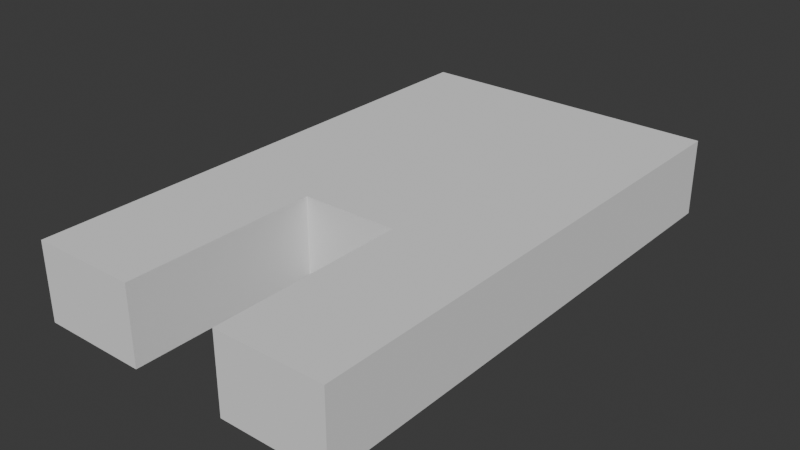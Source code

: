 # Source: top_mesh.blend  (saved by Blender 4.0.36; exported with 4.5.12 LTS)
import bpy
from mathutils import Matrix  # noqa: F401  (used for matrix-valued properties, if any)

bpy.ops.wm.read_factory_settings(use_empty=True)
scene = bpy.context.scene
scene.name = 'Scene'

# ---- materials (node trees are filled in below, after node groups)
mat_tile1 = bpy.data.materials.new('Tile1')
mat_brick1 = bpy.data.materials.new('Brick1')

# ---- material node trees

# ---- world
world_world = bpy.data.worlds.new('World'); scene.world = world_world
world_world.use_nodes = True; world_world.node_tree.nodes.clear()
_N = world_world.node_tree.nodes; _L = world_world.node_tree.links
n0 = _N.new('ShaderNodeOutputWorld'); n0.name = 'World Output'; n0.location = (300, 300)
n1 = _N.new('ShaderNodeBackground'); n1.name = 'Background'; n1.location = (10, 300)
n1.inputs[0].default_value = (0.05088, 0.05088, 0.05088, 1.0)
_L.new(n1.outputs[0], n0.inputs[0])
n0.is_active_output = True
world_world.color = (0.05088, 0.05088, 0.05088)
world_world.use_sun_shadow = False
world_world.sun_shadow_jitter_overblur = 0.0

# ---- meshes
me_floor = bpy.data.meshes.new('Floor')
me_floor.from_pydata([(-1.25, -2.003, -2.0), (-1.25, -2.003, 0.0), (-4.0, 6.497, -2.0), (-4.0, 6.497, 0.0), (1.25, -2.003, -2.0), (1.25, -2.003, 0.0), (4.0, 6.497, -2.0), (4.0, 6.497, 0.0), (-4.0, -7.003, -2.0), (-1.25, -7.003, -2.0), (-1.25, -7.003, 0.0), (-4.0, -7.003, 0.0), (4.0, -7.003, 0.0), (4.0, -7.003, -2.0), (1.25, -7.003, -2.0), (1.25, -7.003, 0.0)], [], [(2, 0, 9, 8), (2, 3, 7, 6), (1, 3, 11, 10), (4, 5, 1, 0), (2, 6, 4, 0), (7, 3, 1, 5), (9, 10, 11, 8), (13, 12, 15, 14), (5, 4, 14, 15), (4, 6, 13, 14), (3, 2, 8, 11), (0, 1, 10, 9), (7, 5, 15, 12), (6, 7, 12, 13)])
me_floor.polygons.foreach_set('material_index', [1, 1, 0, 1, 1, 0, 1, 1, 1, 1, 1, 1, 0, 1])
_uv = me_floor.uv_layers.new(name='UVMap')
_uv.uv.foreach_set('vector', [-1.5, 4.607, -0.125, 0.3571, -0.125, -2.143, -1.5, -2.143, -1.5, 0.0, -1.5, 1.0, 2.5, 1.0, 2.5, 0.0, -0.125, 0.3571, -1.5, 4.607, -1.5, -2.143, -0.125, -2.143, 1.125, 0.0, 1.125, 1.0, -0.125, 1.0, -0.125, 0.0, -1.5, 4.607, 2.5, 4.607, 1.125, 0.3571, -0.125, 0.3571, 2.5, 4.607, -1.5, 4.607, -0.125, 0.3571, 1.125, 0.3571, -0.125, 0.0, -0.125, 1.0, -1.5, 1.0, -1.5, 0.0, 2.5, 0.0, 2.5, 1.0, 1.125, 1.0, 1.125, 0.0, 0.3571, 1.0, 0.3571, 0.0, -2.143, 0.0, -2.143, 1.0, 1.125, 0.3571, 2.5, 4.607, 2.5, -2.143, 1.125, -2.143, 4.607, 1.0, 4.607, 0.0, -2.143, 0.0, -2.143, 1.0, 0.3571, 0.0, 0.3571, 1.0, -2.143, 1.0, -2.143, 0.0, 2.5, 4.607, 1.125, 0.3571, 1.125, -2.143, 2.5, -2.143, 4.607, 0.0, 4.607, 1.0, -2.143, 1.0, -2.143, 0.0])
me_floor.materials.append(mat_tile1)
me_floor.materials.append(mat_brick1)
me_floor.use_mirror_x = True
me_floor.update()

# ---- objects
ob_floor = bpy.data.objects.new('Floor', me_floor)

# ---- transforms, parenting, visibility, modifiers, constraints
ob_floor.location = (0.0, 0.0, 0.0)
ob_floor.use_mesh_mirror_x = True

# ---- collection membership
scene.collection.objects.link(ob_floor)

# ---- scene / render settings (as saved in the file)
scene.frame_start = 1; scene.frame_end = 250; scene.frame_set(1)
scene.render.engine = 'BLENDER_EEVEE_NEXT'
scene.cycles.sampling_pattern = 'TABULATED_SOBOL'
bpy.context.view_layer.update()

# ---- added for rendering (the .blend has no active camera and no usable light): camera, sun
cam_auto = bpy.data.cameras.new('AutoCamera')
cam_auto.lens = 50.0
cam_auto.sensor_width = 36.0
cam_auto.clip_end = 1000.0
ob_auto_camera = bpy.data.objects.new('AutoCamera', cam_auto)
scene.collection.objects.link(ob_auto_camera)
ob_auto_camera.location = (14.6364, -17.8162, 10.7091)
ob_auto_camera.rotation_euler = (1.09748, -7.21219e-08, 0.694738)
scene.camera = ob_auto_camera
light_auto_sun = bpy.data.lights.new('AutoSun', 'SUN')
light_auto_sun.energy = 3.0
light_auto_sun.angle = 0.0523599
ob_auto_sun = bpy.data.objects.new('AutoSun', light_auto_sun)
scene.collection.objects.link(ob_auto_sun)
ob_auto_sun.rotation_euler = (0.872665, 0.174533, 0.523599)
bpy.context.view_layer.update()
